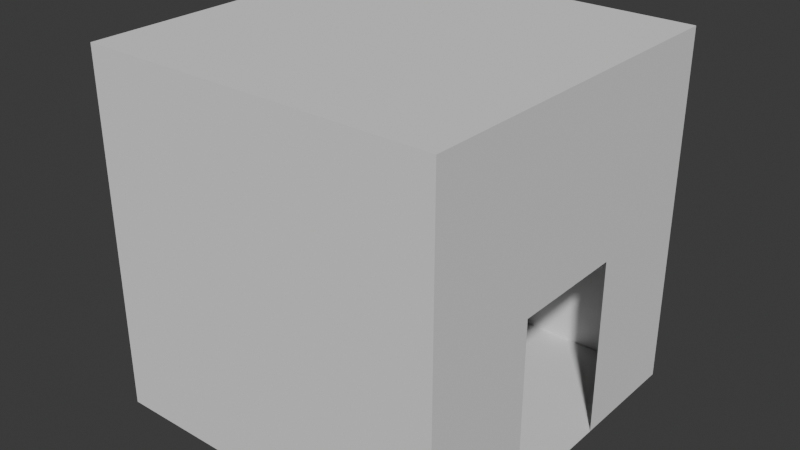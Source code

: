 # Source: house.blend  (saved by Blender 4.2.66; exported with 4.5.12 LTS)
import bpy
from mathutils import Matrix  # noqa: F401  (used for matrix-valued properties, if any)

bpy.ops.wm.read_factory_settings(use_empty=True)
scene = bpy.context.scene
scene.name = 'Scene'

# ---- world
world_world = bpy.data.worlds.new('World'); scene.world = world_world
world_world.use_nodes = True; world_world.node_tree.nodes.clear()
_N = world_world.node_tree.nodes; _L = world_world.node_tree.links
n0 = _N.new('ShaderNodeOutputWorld'); n0.name = 'World Output'; n0.location = (300, 300)
n1 = _N.new('ShaderNodeBackground'); n1.name = 'Background'; n1.location = (10, 300)
n1.inputs[0].default_value = (0.05088, 0.05088, 0.05088, 1.0)
_L.new(n1.outputs[0], n0.inputs[0])
n0.is_active_output = True
world_world.color = (0.05088, 0.05088, 0.05088)
world_world.sun_shadow_jitter_overblur = 0.0

# ---- meshes
me_cube_001 = bpy.data.meshes.new('Cube.001')
me_cube_001.from_pydata([(-1.0, -1.0, -1.0), (-1.0, -1.0, 1.0), (-1.0, 1.0, -1.0), (-1.0, 1.0, 1.0), (1.0, -1.0, -1.0), (1.0, -1.0, 1.0), (1.0, 1.0, -1.0), (1.0, 1.0, 1.0), (1.0, 1.0, 0.0), (1.0, -1.0, 0.0), (1.0, -0.3333, -1.0), (1.0, 0.3333, -1.0), (1.0, 0.3333, 0.0), (1.0, -0.3333, 0.0)], [], [(0, 1, 3, 2), (2, 3, 7, 8, 6), (10, 13, 12, 11, 6, 8, 7, 5, 9, 4), (4, 9, 5, 1, 0), (2, 6, 11, 10, 4, 0), (7, 3, 1, 5)])
_uv = me_cube_001.uv_layers.new(name='UVMap')
_uv.uv.foreach_set('vector', [0.375, 0.0, 0.625, 0.0, 0.625, 0.25, 0.375, 0.25, 0.375, 0.25, 0.625, 0.25, 0.625, 0.5, 0.5, 0.5, 0.375, 0.5, 0.375, 0.6667, 0.5, 0.6667, 0.5, 0.5833, 0.375, 0.5833, 0.375, 0.5, 0.5, 0.5, 0.625, 0.5, 0.625, 0.75, 0.5, 0.75, 0.375, 0.75, 0.375, 0.75, 0.5, 0.75, 0.625, 0.75, 0.625, 1.0, 0.375, 1.0, 0.125, 0.5, 0.375, 0.5, 0.375, 0.5833, 0.375, 0.6667, 0.375, 0.75, 0.125, 0.75, 0.625, 0.5, 0.875, 0.5, 0.875, 0.75, 0.625, 0.75])
me_cube_001.update()

# ---- objects
ob_house = bpy.data.objects.new('House', me_cube_001)

# ---- transforms, parenting, visibility, modifiers, constraints
ob_house.location = (0.0, 0.0, 1.0)

# ---- collection membership
scene.collection.objects.link(ob_house)

# ---- scene / render settings (as saved in the file)
scene.frame_start = 1; scene.frame_end = 250; scene.frame_set(1)
scene.render.engine = 'BLENDER_EEVEE_NEXT'
bpy.context.view_layer.update()

# ---- added for rendering (the .blend has no active camera and no usable light): camera, sun
cam_auto = bpy.data.cameras.new('AutoCamera')
cam_auto.lens = 50.0
cam_auto.sensor_width = 36.0
cam_auto.clip_end = 1000.0
ob_auto_camera = bpy.data.objects.new('AutoCamera', cam_auto)
scene.collection.objects.link(ob_auto_camera)
ob_auto_camera.location = (3.20507, -3.84609, 3.56406)
ob_auto_camera.rotation_euler = (1.09748, -7.21219e-08, 0.694738)
scene.camera = ob_auto_camera
light_auto_sun = bpy.data.lights.new('AutoSun', 'SUN')
light_auto_sun.energy = 3.0
light_auto_sun.angle = 0.0523599
ob_auto_sun = bpy.data.objects.new('AutoSun', light_auto_sun)
scene.collection.objects.link(ob_auto_sun)
ob_auto_sun.rotation_euler = (0.872665, 0.174533, 0.523599)
bpy.context.view_layer.update()
